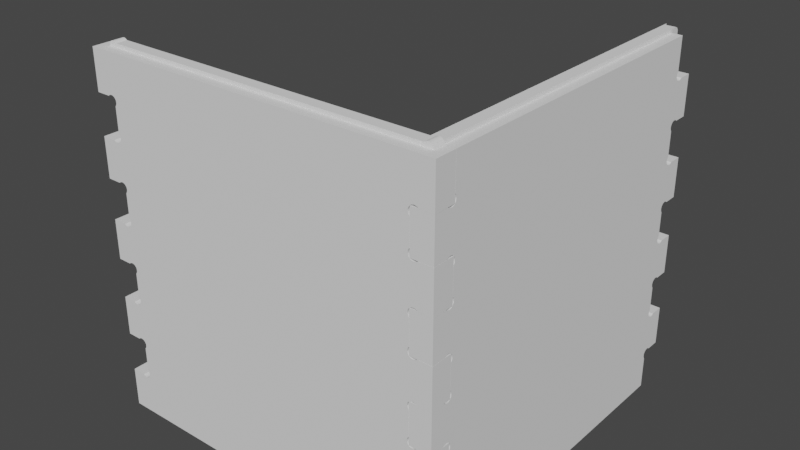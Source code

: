 # Source: test_box.blend  (saved by Blender 2.82.7; exported with 4.5.12 LTS)
import bpy
from mathutils import Matrix  # noqa: F401  (used for matrix-valued properties, if any)

bpy.ops.wm.read_factory_settings(use_empty=True)
scene = bpy.context.scene
scene.name = 'Scene'

# ---- collections
col_collection = bpy.data.collections.new('Collection'); scene.collection.children.link(col_collection)
col_bottom = bpy.data.collections.new('Bottom'); col_collection.children.link(col_bottom)
col_soc_internal_001 = bpy.data.collections.new('SOC_internal.001'); col_bottom.children.link(col_soc_internal_001)
col_front = bpy.data.collections.new('Front'); col_collection.children.link(col_front)
col_soc_internal_002 = bpy.data.collections.new('SOC_internal.002'); col_front.children.link(col_soc_internal_002)
col_left = bpy.data.collections.new('Left'); col_collection.children.link(col_left)
col_soc_internal = bpy.data.collections.new('SOC_internal'); col_left.children.link(col_soc_internal)
col_soc_internal_003 = bpy.data.collections.new('SOC_internal.003'); col_soc_internal.children.link(col_soc_internal_003)

# ---- world
world_world = bpy.data.worlds.new('World'); scene.world = world_world
world_world.use_nodes = True; world_world.node_tree.nodes.clear()
_N = world_world.node_tree.nodes; _L = world_world.node_tree.links
n0 = _N.new('ShaderNodeOutputWorld'); n0.name = 'World Output'; n0.location = (300, 300)
n1 = _N.new('ShaderNodeBackground'); n1.name = 'Background'; n1.location = (10, 300)
n1.inputs[0].default_value = (0.05088, 0.05088, 0.05088, 1.0)
_L.new(n1.outputs[0], n0.inputs[0])
n0.is_active_output = True
world_world.color = (0.05088, 0.05088, 0.05088)
world_world.use_sun_shadow = False
world_world.sun_shadow_jitter_overblur = 0.0

# ---- meshes
me_plane = bpy.data.meshes.new('Plane')
me_plane.from_pydata([(-47.0, -47.0, 0.0), (47.0, -47.0, 0.0), (-47.0, 47.0, 0.0), (47.0, 47.0, 0.0)], [], [(0, 1, 3, 2)])
_uv = me_plane.uv_layers.new(name='UVMap')
_uv.uv.foreach_set('vector', [0.0, 0.0, 1.0, 0.0, 1.0, 1.0, 0.0, 1.0])
me_plane.use_remesh_fix_poles = True
me_plane.use_remesh_preserve_attributes = False
me_plane.use_mirror_vertex_groups = False
me_plane.update()
me_mesh_005 = bpy.data.meshes.new('Mesh.005')
me_mesh_005.from_pydata([(47.0, -47.0, 0.0), (47.0, 47.0, 0.0), (-47.0, 47.0, 0.0), (-47.0, -47.0, 0.0)], [], [(0, 1, 2, 3)])
me_mesh_005.use_remesh_fix_poles = True
me_mesh_005.use_remesh_preserve_attributes = False
me_mesh_005.use_mirror_vertex_groups = False
me_mesh_005.update()
me_plane_001 = bpy.data.meshes.new('Plane.001')
me_plane_001.from_pydata([(-50.0, -50.0, 0.0), (50.0, -50.0, 0.0), (-50.0, 50.0, 0.0), (50.0, 50.0, 0.0), (-40.0, -50.0, 0.0), (-30.0, -50.0, 0.0), (-20.0, -50.0, 0.0), (-10.0, -50.0, 0.0), (1.907e-06, -50.0, 0.0), (10.0, -50.0, 0.0), (20.0, -50.0, 0.0), (30.0, -50.0, 0.0), (40.0, -50.0, 0.0), (40.0, 50.0, 0.0), (30.0, 50.0, 0.0), (20.0, 50.0, 0.0), (10.0, 50.0, 0.0), (-1.907e-06, 50.0, 0.0), (-10.0, 50.0, 0.0), (-20.0, 50.0, 0.0), (-30.0, 50.0, 0.0), (-40.0, 50.0, 0.0), (-50.0, 38.89, 0.0), (-50.0, 27.78, 0.0), (-50.0, 16.67, 0.0), (-50.0, 5.556, 0.0), (-50.0, -5.556, 0.0), (-50.0, -16.67, 0.0), (-50.0, -27.78, 0.0), (-50.0, -38.89, 0.0), (50.0, -38.89, 0.0), (50.0, -27.78, 0.0), (50.0, -16.67, 0.0), (50.0, -5.556, 0.0), (50.0, 5.556, 0.0), (50.0, 16.67, 0.0), (50.0, 27.78, 0.0), (50.0, 38.89, 0.0), (-44.0, -38.89, -2.607e-06), (-44.0, -27.78, -2.607e-06), (-44.0, -16.67, -2.607e-06), (-44.0, -5.556, -2.607e-06), (-44.0, 5.556, -2.607e-06), (-44.0, 16.67, -2.607e-06), (-44.0, 27.78, -2.607e-06), (-44.0, 38.89, -2.607e-06), (44.0, -38.89, 2.607e-06), (44.0, -27.78, 2.607e-06), (44.0, -16.67, 2.607e-06), (44.0, -5.556, 2.607e-06), (44.0, 5.556, 2.607e-06), (44.0, 16.67, 2.607e-06), (44.0, 27.78, 2.607e-06), (44.0, 38.89, 2.607e-06)], [], [(53, 37, 3, 13, 14, 15, 16, 17, 18, 19, 20, 21, 2, 22, 45, 44, 23, 24, 43, 42, 25, 26, 41, 40, 27, 28, 39, 38, 29, 0, 4, 5, 6, 7, 8, 9, 10, 11, 12, 1, 30, 46, 47, 31, 32, 48, 49, 33, 34, 50, 51, 35, 36, 52)])
_uv = me_plane_001.uv_layers.new(name='UVMap')
_uv.uv.foreach_set('vector', [0.9, 0.8889, 1.0, 0.8889, 1.0, 1.0, 0.9, 1.0, 0.8, 1.0, 0.7, 1.0, 0.6, 1.0, 0.5, 1.0, 0.4, 1.0, 0.3, 1.0, 0.2, 1.0, 0.1, 1.0, 0.0, 1.0, 0.0, 0.8889, 0.1, 0.8889, 0.1, 0.7778, 0.0, 0.7778, 0.0, 0.6667, 0.1, 0.6667, 0.1, 0.5556, 0.0, 0.5556, 0.0, 0.4444, 0.1, 0.4444, 0.1, 0.3333, 0.0, 0.3333, 0.0, 0.2222, 0.1, 0.2222, 0.1, 0.1111, 0.0, 0.1111, 0.0, 0.0, 0.1, 0.0, 0.2, 0.0, 0.3, 0.0, 0.4, 0.0, 0.5, 0.0, 0.6, 0.0, 0.7, 0.0, 0.8, 0.0, 0.9, 0.0, 1.0, 0.0, 1.0, 0.1111, 0.9, 0.1111, 0.9, 0.2222, 1.0, 0.2222, 1.0, 0.3333, 0.9, 0.3333, 0.9, 0.4444, 1.0, 0.4444, 1.0, 0.5556, 0.9, 0.5556, 0.9, 0.6667, 1.0, 0.6667, 1.0, 0.7778, 0.9, 0.7778])
me_plane_001.use_remesh_fix_poles = True
me_plane_001.use_remesh_preserve_attributes = False
me_plane_001.use_mirror_vertex_groups = False
me_plane_001.update()
me_plane_007 = bpy.data.meshes.new('Plane.007')
me_plane_007.from_pydata([(-50.0, -1.5, 0.0), (50.0, -1.5, 0.0), (-50.0, 1.5, 0.0), (50.0, 1.5, 0.0)], [], [(0, 1, 3, 2)])
_uv = me_plane_007.uv_layers.new(name='UVMap')
_uv.uv.foreach_set('vector', [0.0, 0.0, 1.0, 0.0, 1.0, 1.0, 0.0, 1.0])
me_plane_007.use_remesh_fix_poles = True
me_plane_007.use_remesh_preserve_attributes = False
me_plane_007.use_mirror_vertex_groups = False
me_plane_007.update()
me_plane_008 = bpy.data.meshes.new('Plane.008')
me_plane_008.from_pydata([(-50.0, -1.5, 0.0), (50.0, -1.5, 0.0), (-50.0, 2.5, -4.371e-08), (50.0, 2.5, -4.371e-08)], [], [(0, 1, 3, 2)])
_uv = me_plane_008.uv_layers.new(name='UVMap')
_uv.uv.foreach_set('vector', [0.0, 0.0, 1.0, 0.0, 1.0, 1.0, 0.0, 1.0])
me_plane_008.use_remesh_fix_poles = True
me_plane_008.use_remesh_preserve_attributes = False
me_plane_008.use_mirror_vertex_groups = False
me_plane_008.update()
me_mesh_029 = bpy.data.meshes.new('Mesh.029')
me_mesh_029.from_pydata([(50.0, 38.89, 0.0), (50.0, 50.0, 0.0), (40.0, 50.0, 0.0), (30.0, 50.0, 0.0), (20.0, 50.0, 0.0), (10.0, 50.0, 0.0), (-1.907e-06, 50.0, 0.0), (-10.0, 50.0, 0.0), (-20.0, 50.0, 0.0), (-30.0, 50.0, 0.0), (-40.0, 50.0, 0.0), (-50.0, 50.0, 0.0), (-50.0, 38.89, 0.0), (-46.13, 38.89, -1.681e-06), (-46.02, 38.99, -1.73e-06), (-45.77, 39.16, -1.837e-06), (-45.5, 39.27, -1.956e-06), (-45.21, 39.33, -2.082e-06), (-44.91, 39.33, -2.21e-06), (-44.62, 39.27, -2.336e-06), (-44.35, 39.16, -2.455e-06), (-44.1, 38.99, -2.561e-06), (-44.0, 38.89, -2.607e-06), (-43.9, 38.78, -2.652e-06), (-43.73, 38.54, -2.723e-06), (-43.62, 38.27, -2.773e-06), (-43.56, 37.98, -2.798e-06), (-43.56, 37.68, -2.798e-06), (-43.62, 37.39, -2.773e-06), (-43.73, 37.12, -2.723e-06), (-43.9, 36.87, -2.652e-06), (-44.0, 36.76, -2.607e-06), (-44.0, 29.9, -2.607e-06), (-43.9, 29.79, -2.652e-06), (-43.73, 29.55, -2.723e-06), (-43.62, 29.28, -2.773e-06), (-43.56, 28.99, -2.798e-06), (-43.56, 28.69, -2.798e-06), (-43.62, 28.4, -2.773e-06), (-43.73, 28.13, -2.723e-06), (-43.9, 27.88, -2.652e-06), (-44.0, 27.78, -2.607e-06), (-44.1, 27.67, -2.561e-06), (-44.35, 27.51, -2.455e-06), (-44.62, 27.4, -2.336e-06), (-44.91, 27.34, -2.21e-06), (-45.21, 27.34, -2.082e-06), (-45.5, 27.4, -1.956e-06), (-45.77, 27.51, -1.837e-06), (-46.02, 27.67, -1.73e-06), (-46.13, 27.78, -1.681e-06), (-50.0, 27.78, 0.0), (-50.0, 16.67, 0.0), (-46.12, 16.67, -1.685e-06), (-46.02, 16.77, -1.73e-06), (-45.77, 16.94, -1.837e-06), (-45.5, 17.05, -1.956e-06), (-45.21, 17.11, -2.082e-06), (-44.91, 17.11, -2.21e-06), (-44.62, 17.05, -2.336e-06), (-44.35, 16.94, -2.455e-06), (-44.1, 16.77, -2.561e-06), (-44.0, 16.67, -2.607e-06), (-43.9, 16.56, -2.652e-06), (-43.73, 16.32, -2.723e-06), (-43.62, 16.04, -2.773e-06), (-43.56, 15.75, -2.798e-06), (-43.56, 15.46, -2.798e-06), (-43.62, 15.17, -2.773e-06), (-43.73, 14.9, -2.723e-06), (-43.9, 14.65, -2.652e-06), (-44.0, 14.54, -2.607e-06), (-44.0, 7.687, -2.607e-06), (-43.9, 7.572, -2.652e-06), (-43.73, 7.327, -2.723e-06), (-43.62, 7.054, -2.773e-06), (-43.56, 6.764, -2.798e-06), (-43.56, 6.468, -2.798e-06), (-43.62, 6.179, -2.773e-06), (-43.73, 5.906, -2.723e-06), (-43.9, 5.66, -2.652e-06), (-44.0, 5.556, -2.607e-06), (-44.1, 5.451, -2.561e-06), (-44.35, 5.287, -2.455e-06), (-44.62, 5.174, -2.336e-06), (-44.91, 5.116, -2.21e-06), (-45.21, 5.116, -2.082e-06), (-45.5, 5.174, -1.956e-06), (-45.77, 5.287, -1.837e-06), (-46.02, 5.451, -1.73e-06), (-46.13, 5.556, -1.681e-06), (-50.0, 5.556, 0.0), (-50.0, -5.556, 0.0), (-46.12, -5.556, -1.685e-06), (-46.02, -5.451, -1.73e-06), (-45.77, -5.287, -1.837e-06), (-45.5, -5.174, -1.956e-06), (-45.21, -5.116, -2.082e-06), (-44.91, -5.116, -2.21e-06), (-44.62, -5.174, -2.336e-06), (-44.35, -5.287, -2.455e-06), (-44.1, -5.451, -2.561e-06), (-44.0, -5.556, -2.607e-06), (-43.9, -5.66, -2.652e-06), (-43.73, -5.906, -2.723e-06), (-43.62, -6.179, -2.773e-06), (-43.56, -6.468, -2.798e-06), (-43.56, -6.764, -2.798e-06), (-43.62, -7.054, -2.773e-06), (-43.73, -7.327, -2.723e-06), (-43.9, -7.572, -2.652e-06), (-44.0, -7.687, -2.607e-06), (-44.0, -14.54, -2.607e-06), (-43.9, -14.65, -2.652e-06), (-43.73, -14.9, -2.723e-06), (-43.62, -15.17, -2.773e-06), (-43.56, -15.46, -2.798e-06), (-43.56, -15.75, -2.798e-06), (-43.62, -16.04, -2.773e-06), (-43.73, -16.32, -2.723e-06), (-43.9, -16.56, -2.652e-06), (-44.0, -16.67, -2.607e-06), (-44.1, -16.77, -2.561e-06), (-44.35, -16.94, -2.455e-06), (-44.62, -17.05, -2.336e-06), (-44.91, -17.11, -2.21e-06), (-45.21, -17.11, -2.082e-06), (-45.5, -17.05, -1.956e-06), (-45.77, -16.94, -1.837e-06), (-46.02, -16.77, -1.73e-06), (-46.13, -16.67, -1.681e-06), (-50.0, -16.67, 0.0), (-50.0, -27.78, 0.0), (-46.13, -27.78, -1.681e-06), (-46.02, -27.67, -1.73e-06), (-45.77, -27.51, -1.837e-06), (-45.5, -27.4, -1.956e-06), (-45.21, -27.34, -2.082e-06), (-44.91, -27.34, -2.21e-06), (-44.62, -27.4, -2.336e-06), (-44.35, -27.51, -2.455e-06), (-44.1, -27.67, -2.561e-06), (-44.0, -27.78, -2.607e-06), (-43.9, -27.88, -2.652e-06), (-43.73, -28.13, -2.723e-06), (-43.62, -28.4, -2.773e-06), (-43.56, -28.69, -2.798e-06), (-43.56, -28.99, -2.798e-06), (-43.62, -29.28, -2.773e-06), (-43.73, -29.55, -2.723e-06), (-43.9, -29.79, -2.652e-06), (-44.0, -29.91, -2.607e-06), (-44.0, -36.76, -2.607e-06), (-43.9, -36.87, -2.652e-06), (-43.73, -37.12, -2.723e-06), (-43.62, -37.39, -2.773e-06), (-43.56, -37.68, -2.798e-06), (-43.56, -37.98, -2.798e-06), (-43.62, -38.27, -2.773e-06), (-43.73, -38.54, -2.723e-06), (-43.9, -38.78, -2.652e-06), (-44.0, -38.89, -2.607e-06), (-44.1, -38.99, -2.561e-06), (-44.35, -39.16, -2.455e-06), (-44.62, -39.27, -2.336e-06), (-44.91, -39.33, -2.21e-06), (-45.21, -39.33, -2.082e-06), (-45.5, -39.27, -1.956e-06), (-45.77, -39.16, -1.837e-06), (-46.02, -38.99, -1.73e-06), (-46.13, -38.89, -1.681e-06), (-50.0, -38.89, 0.0), (-50.0, -50.0, 0.0), (-40.0, -50.0, 0.0), (-30.0, -50.0, 0.0), (-20.0, -50.0, 0.0), (-10.0, -50.0, 0.0), (1.907e-06, -50.0, 0.0), (10.0, -50.0, 0.0), (20.0, -50.0, 0.0), (30.0, -50.0, 0.0), (40.0, -50.0, 0.0), (50.0, -50.0, 0.0), (50.0, -38.89, 0.0), (46.13, -38.89, 1.681e-06), (46.02, -38.99, 1.731e-06), (45.77, -39.16, 1.837e-06), (45.5, -39.27, 1.956e-06), (45.21, -39.33, 2.082e-06), (44.91, -39.33, 2.21e-06), (44.62, -39.27, 2.336e-06), (44.35, -39.16, 2.455e-06), (44.1, -38.99, 2.561e-06), (44.0, -38.89, 2.607e-06), (43.9, -38.78, 2.652e-06), (43.73, -38.54, 2.724e-06), (43.62, -38.27, 2.773e-06), (43.56, -37.98, 2.798e-06), (43.56, -37.68, 2.798e-06), (43.62, -37.39, 2.773e-06), (43.73, -37.12, 2.724e-06), (43.9, -36.87, 2.652e-06), (44.0, -36.76, 2.607e-06), (44.0, -29.91, 2.607e-06), (43.9, -29.79, 2.652e-06), (43.73, -29.55, 2.724e-06), (43.62, -29.28, 2.773e-06), (43.56, -28.99, 2.798e-06), (43.56, -28.69, 2.798e-06), (43.62, -28.4, 2.773e-06), (43.73, -28.13, 2.724e-06), (43.9, -27.88, 2.652e-06), (44.0, -27.78, 2.607e-06), (44.1, -27.67, 2.561e-06), (44.35, -27.51, 2.455e-06), (44.62, -27.4, 2.336e-06), (44.91, -27.34, 2.21e-06), (45.21, -27.34, 2.082e-06), (45.5, -27.4, 1.956e-06), (45.77, -27.51, 1.837e-06), (46.02, -27.67, 1.731e-06), (46.13, -27.78, 1.681e-06), (50.0, -27.78, 0.0), (50.0, -16.67, 0.0), (46.13, -16.67, 1.681e-06), (46.02, -16.77, 1.731e-06), (45.77, -16.94, 1.837e-06), (45.5, -17.05, 1.956e-06), (45.21, -17.11, 2.082e-06), (44.91, -17.11, 2.21e-06), (44.62, -17.05, 2.336e-06), (44.35, -16.94, 2.455e-06), (44.1, -16.77, 2.561e-06), (44.0, -16.67, 2.607e-06), (43.9, -16.56, 2.652e-06), (43.73, -16.32, 2.724e-06), (43.62, -16.04, 2.773e-06), (43.56, -15.75, 2.798e-06), (43.56, -15.46, 2.798e-06), (43.62, -15.17, 2.773e-06), (43.73, -14.9, 2.724e-06), (43.9, -14.65, 2.652e-06), (44.0, -14.54, 2.607e-06), (44.0, -7.687, 2.607e-06), (43.9, -7.572, 2.652e-06), (43.73, -7.327, 2.724e-06), (43.62, -7.054, 2.773e-06), (43.56, -6.764, 2.798e-06), (43.56, -6.468, 2.798e-06), (43.62, -6.179, 2.773e-06), (43.73, -5.906, 2.724e-06), (43.9, -5.66, 2.652e-06), (44.0, -5.556, 2.607e-06), (44.1, -5.451, 2.561e-06), (44.35, -5.287, 2.455e-06), (44.62, -5.174, 2.336e-06), (44.91, -5.116, 2.21e-06), (45.21, -5.116, 2.082e-06), (45.5, -5.174, 1.956e-06), (45.77, -5.287, 1.837e-06), (46.02, -5.451, 1.731e-06), (46.13, -5.556, 1.681e-06), (50.0, -5.556, 0.0), (50.0, 5.556, 0.0), (46.13, 5.556, 1.681e-06), (46.02, 5.451, 1.731e-06), (45.77, 5.287, 1.837e-06), (45.5, 5.174, 1.956e-06), (45.21, 5.116, 2.082e-06), (44.91, 5.116, 2.21e-06), (44.62, 5.174, 2.336e-06), (44.35, 5.287, 2.455e-06), (44.1, 5.451, 2.561e-06), (44.0, 5.556, 2.607e-06), (43.9, 5.66, 2.652e-06), (43.73, 5.906, 2.724e-06), (43.62, 6.179, 2.773e-06), (43.56, 6.468, 2.798e-06), (43.56, 6.764, 2.798e-06), (43.62, 7.054, 2.773e-06), (43.73, 7.327, 2.724e-06), (43.9, 7.572, 2.652e-06), (44.0, 7.687, 2.607e-06), (44.0, 14.54, 2.607e-06), (43.9, 14.65, 2.652e-06), (43.73, 14.9, 2.724e-06), (43.62, 15.17, 2.773e-06), (43.56, 15.46, 2.798e-06), (43.56, 15.75, 2.798e-06), (43.62, 16.04, 2.773e-06), (43.73, 16.32, 2.724e-06), (43.9, 16.56, 2.652e-06), (44.0, 16.67, 2.607e-06), (44.1, 16.77, 2.561e-06), (44.35, 16.94, 2.455e-06), (44.62, 17.05, 2.336e-06), (44.91, 17.11, 2.21e-06), (45.21, 17.11, 2.082e-06), (45.5, 17.05, 1.956e-06), (45.77, 16.94, 1.837e-06), (46.02, 16.77, 1.731e-06), (46.13, 16.67, 1.681e-06), (50.0, 16.67, 0.0), (50.0, 27.78, 0.0), (46.13, 27.78, 1.681e-06), (46.02, 27.67, 1.731e-06), (45.77, 27.51, 1.837e-06), (45.5, 27.4, 1.956e-06), (45.21, 27.34, 2.082e-06), (44.91, 27.34, 2.21e-06), (44.62, 27.4, 2.336e-06), (44.35, 27.51, 2.455e-06), (44.1, 27.67, 2.561e-06), (44.0, 27.78, 2.607e-06), (43.9, 27.88, 2.652e-06), (43.73, 28.13, 2.724e-06), (43.62, 28.4, 2.773e-06), (43.56, 28.69, 2.798e-06), (43.56, 28.99, 2.798e-06), (43.62, 29.28, 2.773e-06), (43.73, 29.55, 2.724e-06), (43.9, 29.79, 2.652e-06), (44.0, 29.91, 2.607e-06), (44.0, 36.76, 2.607e-06), (43.9, 36.87, 2.652e-06), (43.73, 37.12, 2.724e-06), (43.62, 37.39, 2.773e-06), (43.56, 37.68, 2.798e-06), (43.56, 37.98, 2.798e-06), (43.62, 38.27, 2.773e-06), (43.73, 38.54, 2.724e-06), (43.9, 38.78, 2.652e-06), (44.0, 38.89, 2.607e-06), (44.1, 38.99, 2.561e-06), (44.35, 39.16, 2.455e-06), (44.62, 39.27, 2.336e-06), (44.91, 39.33, 2.21e-06), (45.21, 39.33, 2.082e-06), (45.5, 39.27, 1.956e-06), (45.77, 39.16, 1.837e-06), (46.02, 38.99, 1.731e-06), (46.13, 38.89, 1.681e-06)], [], [(0, 1, 2, 3, 4, 5, 6, 7, 8, 9, 10, 11, 12, 13, 14, 15, 16, 17, 18, 19, 20, 21, 22, 23, 24, 25, 26, 27, 28, 29, 30, 31, 32, 33, 34, 35, 36, 37, 38, 39, 40, 41, 42, 43, 44, 45, 46, 47, 48, 49, 50, 51, 52, 53, 54, 55, 56, 57, 58, 59, 60, 61, 62, 63, 64, 65, 66, 67, 68, 69, 70, 71, 72, 73, 74, 75, 76, 77, 78, 79, 80, 81, 82, 83, 84, 85, 86, 87, 88, 89, 90, 91, 92, 93, 94, 95, 96, 97, 98, 99, 100, 101, 102, 103, 104, 105, 106, 107, 108, 109, 110, 111, 112, 113, 114, 115, 116, 117, 118, 119, 120, 121, 122, 123, 124, 125, 126, 127, 128, 129, 130, 131, 132, 133, 134, 135, 136, 137, 138, 139, 140, 141, 142, 143, 144, 145, 146, 147, 148, 149, 150, 151, 152, 153, 154, 155, 156, 157, 158, 159, 160, 161, 162, 163, 164, 165, 166, 167, 168, 169, 170, 171, 172, 173, 174, 175, 176, 177, 178, 179, 180, 181, 182, 183, 184, 185, 186, 187, 188, 189, 190, 191, 192, 193, 194, 195, 196, 197, 198, 199, 200, 201, 202, 203, 204, 205, 206, 207, 208, 209, 210, 211, 212, 213, 214, 215, 216, 217, 218, 219, 220, 221, 222, 223, 224, 225, 226, 227, 228, 229, 230, 231, 232, 233, 234, 235, 236, 237, 238, 239, 240, 241, 242, 243, 244, 245, 246, 247, 248, 249, 250, 251, 252, 253, 254, 255, 256, 257, 258, 259, 260, 261, 262, 263, 264, 265, 266, 267, 268, 269, 270, 271, 272, 273, 274, 275, 276, 277, 278, 279, 280, 281, 282, 283, 284, 285, 286, 287, 288, 289, 290, 291, 292, 293, 294, 295, 296, 297, 298, 299, 300, 301, 302, 303, 304, 305, 306, 307, 308, 309, 310, 311, 312, 313, 314, 315, 316, 317, 318, 319, 320, 321, 322, 323, 324, 325, 326, 327, 328, 329, 330, 331, 332, 333, 334, 335, 336, 337, 338, 339, 340, 341)])
me_mesh_029.use_remesh_fix_poles = True
me_mesh_029.use_remesh_preserve_attributes = False
me_mesh_029.use_mirror_vertex_groups = False
me_mesh_029.update()
me_mesh_043 = bpy.data.meshes.new('Mesh.043')
me_mesh_043.from_pydata([(47.87, -1.5, 0.0), (47.98, -1.604, 0.0), (48.23, -1.769, 0.0), (48.5, -1.882, 0.0), (48.79, -1.939, 0.0), (49.09, -1.939, 0.0), (49.38, -1.882, 0.0), (49.65, -1.769, 0.0), (49.9, -1.604, 0.0), (50.0, -1.5, 0.0), (50.1, -1.396, 0.0), (50.27, -1.15, 0.0), (50.38, -0.8769, 0.0), (50.44, -0.5871, 0.0), (50.44, -0.2916, 0.0), (50.38, -0.001806, 0.0), (50.27, 0.2712, 0.0), (50.1, 0.5169, 0.0), (50.0, 0.6316, 0.0), (50.0, -0.6316, 0.0), (50.1, -0.5169, 0.0), (50.27, -0.2712, 0.0), (50.38, 0.001806, 0.0), (50.44, 0.2916, 0.0), (50.44, 0.5871, 0.0), (50.38, 0.8769, 0.0), (50.27, 1.15, 0.0), (50.1, 1.396, 0.0), (50.0, 1.5, 0.0), (49.9, 1.604, 0.0), (49.65, 1.769, 0.0), (49.38, 1.882, 0.0), (49.09, 1.939, 0.0), (48.79, 1.939, 0.0), (48.5, 1.882, 0.0), (48.23, 1.769, 0.0), (47.98, 1.604, 0.0), (47.87, 1.5, 0.0), (-47.87, 1.5, 0.0), (-47.98, 1.604, 0.0), (-48.23, 1.769, 0.0), (-48.5, 1.882, 0.0), (-48.79, 1.939, 0.0), (-49.09, 1.939, 0.0), (-49.38, 1.882, 0.0), (-49.65, 1.769, 0.0), (-49.9, 1.604, 0.0), (-50.0, 1.5, 0.0), (-50.1, 1.396, 0.0), (-50.27, 1.15, 0.0), (-50.38, 0.8769, 0.0), (-50.44, 0.5871, 0.0), (-50.44, 0.2916, 0.0), (-50.38, 0.001806, 0.0), (-50.27, -0.2712, 0.0), (-50.1, -0.5169, 0.0), (-50.0, -0.6316, 0.0), (-50.0, 0.6316, 0.0), (-50.1, 0.5169, 0.0), (-50.27, 0.2712, 0.0), (-50.38, -0.001806, 0.0), (-50.44, -0.2916, 0.0), (-50.44, -0.5871, 0.0), (-50.38, -0.8769, 0.0), (-50.27, -1.15, 0.0), (-50.1, -1.396, 0.0), (-50.0, -1.5, 0.0), (-49.9, -1.604, 0.0), (-49.65, -1.769, 0.0), (-49.38, -1.882, 0.0), (-49.09, -1.939, 0.0), (-48.79, -1.939, 0.0), (-48.5, -1.882, 0.0), (-48.23, -1.769, 0.0), (-47.98, -1.604, 0.0), (-47.87, -1.5, 0.0)], [], [(0, 1, 2, 3, 4, 5, 6, 7, 8, 9, 10, 11, 12, 13, 14, 15, 16, 17, 18, 19, 20, 21, 22, 23, 24, 25, 26, 27, 28, 29, 30, 31, 32, 33, 34, 35, 36, 37, 38, 39, 40, 41, 42, 43, 44, 45, 46, 47, 48, 49, 50, 51, 52, 53, 54, 55, 56, 57, 58, 59, 60, 61, 62, 63, 64, 65, 66, 67, 68, 69, 70, 71, 72, 73, 74, 75)])
me_mesh_043.use_remesh_fix_poles = True
me_mesh_043.use_remesh_preserve_attributes = False
me_mesh_043.use_mirror_vertex_groups = False
me_mesh_043.update()
me_mesh_001 = bpy.data.meshes.new('Mesh.001')
me_mesh_001.from_pydata([(47.87, -1.5, 0.0), (47.98, -1.604, 1.142e-09), (48.23, -1.769, 2.935e-09), (48.5, -1.882, 4.171e-09), (48.79, -1.939, 4.801e-09), (49.09, -1.939, 4.801e-09), (49.38, -1.882, 4.171e-09), (49.65, -1.769, 2.935e-09), (49.9, -1.604, 1.142e-09), (50.0, -1.5, 0.0), (50.1, -1.396, -1.142e-09), (50.27, -1.15, -3.826e-09), (50.38, -0.8769, -6.809e-09), (50.44, -0.5871, -9.976e-09), (50.44, -0.2916, -1.321e-08), (50.38, -0.001806, -1.637e-08), (50.27, 0.2712, -1.936e-08), (50.1, 0.5169, -2.204e-08), (50.0, 0.6316, -2.329e-08), (50.0, 0.3684, -2.042e-08), (50.1, 0.4831, -2.167e-08), (50.27, 0.7288, -2.436e-08), (50.38, 1.002, -2.734e-08), (50.44, 1.292, -3.051e-08), (50.44, 1.587, -3.374e-08), (50.38, 1.877, -3.69e-08), (50.27, 2.15, -3.989e-08), (50.1, 2.396, -4.257e-08), (50.0, 2.5, -4.371e-08), (49.9, 2.604, -4.485e-08), (49.65, 2.769, -4.665e-08), (49.38, 2.882, -4.788e-08), (49.09, 2.939, -4.851e-08), (48.79, 2.939, -4.851e-08), (48.5, 2.882, -4.788e-08), (48.23, 2.769, -4.665e-08), (47.98, 2.604, -4.485e-08), (47.87, 2.5, -4.371e-08), (-47.87, 2.5, -4.371e-08), (-47.98, 2.604, -4.485e-08), (-48.23, 2.769, -4.665e-08), (-48.5, 2.882, -4.788e-08), (-48.79, 2.939, -4.851e-08), (-49.09, 2.939, -4.851e-08), (-49.38, 2.882, -4.788e-08), (-49.65, 2.769, -4.665e-08), (-49.9, 2.604, -4.485e-08), (-50.0, 2.5, -4.371e-08), (-50.1, 2.396, -4.257e-08), (-50.27, 2.15, -3.989e-08), (-50.38, 1.877, -3.69e-08), (-50.44, 1.587, -3.374e-08), (-50.44, 1.292, -3.051e-08), (-50.38, 1.002, -2.734e-08), (-50.27, 0.7288, -2.436e-08), (-50.1, 0.4831, -2.167e-08), (-50.0, 0.3684, -2.042e-08), (-50.0, 0.6316, -2.329e-08), (-50.1, 0.5169, -2.204e-08), (-50.27, 0.2712, -1.936e-08), (-50.38, -0.001806, -1.637e-08), (-50.44, -0.2916, -1.321e-08), (-50.44, -0.5871, -9.976e-09), (-50.38, -0.8769, -6.809e-09), (-50.27, -1.15, -3.826e-09), (-50.1, -1.396, -1.142e-09), (-50.0, -1.5, 0.0), (-49.9, -1.604, 1.142e-09), (-49.65, -1.769, 2.935e-09), (-49.38, -1.882, 4.171e-09), (-49.09, -1.939, 4.801e-09), (-48.79, -1.939, 4.801e-09), (-48.5, -1.882, 4.171e-09), (-48.23, -1.769, 2.935e-09), (-47.98, -1.604, 1.142e-09), (-47.87, -1.5, 0.0)], [], [(0, 1, 2, 3, 4, 5, 6, 7, 8, 9, 10, 11, 12, 13, 14, 15, 16, 17, 18, 19, 20, 21, 22, 23, 24, 25, 26, 27, 28, 29, 30, 31, 32, 33, 34, 35, 36, 37, 38, 39, 40, 41, 42, 43, 44, 45, 46, 47, 48, 49, 50, 51, 52, 53, 54, 55, 56, 57, 58, 59, 60, 61, 62, 63, 64, 65, 66, 67, 68, 69, 70, 71, 72, 73, 74, 75)])
me_mesh_001.use_remesh_fix_poles = True
me_mesh_001.use_remesh_preserve_attributes = False
me_mesh_001.use_mirror_vertex_groups = False
me_mesh_001.update()
me_plane_004 = bpy.data.meshes.new('Plane.004')
me_plane_004.from_pydata([(-44.0, -50.0, -3.258e-06), (-30.0, -50.0, 0.0), (-20.0, -50.0, 0.0), (-10.0, -50.0, 0.0), (1.907e-06, -50.0, 0.0), (10.0, -50.0, 0.0), (20.0, -50.0, 0.0), (30.0, -50.0, 0.0), (44.0, -50.0, 3.258e-06), (44.0, 50.0, 3.258e-06), (30.0, 50.0, 0.0), (20.0, 50.0, 0.0), (10.0, 50.0, 0.0), (-1.907e-06, 50.0, 0.0), (-10.0, 50.0, 0.0), (-20.0, 50.0, 0.0), (-30.0, 50.0, 0.0), (-44.0, 50.0, -3.258e-06), (-50.0, 38.89, 0.0), (-50.0, 27.78, 0.0), (-50.0, 16.67, 0.0), (-50.0, 5.556, 0.0), (-50.0, -5.556, 0.0), (-50.0, -16.67, 0.0), (-50.0, -27.78, 0.0), (-50.0, -38.89, 0.0), (50.0, -38.89, 0.0), (50.0, -27.78, 0.0), (50.0, -16.67, 0.0), (50.0, -5.556, 0.0), (50.0, 5.556, 0.0), (50.0, 16.67, 0.0), (50.0, 27.78, 0.0), (50.0, 38.89, 0.0), (-44.0, -38.89, -3.258e-06), (-44.0, -27.78, -3.258e-06), (-44.0, -16.67, -3.258e-06), (-44.0, -5.556, -3.258e-06), (-44.0, 5.556, -3.258e-06), (-44.0, 16.67, -3.258e-06), (-44.0, 27.78, -3.258e-06), (-44.0, 38.89, -3.258e-06), (44.0, -38.89, 3.258e-06), (44.0, -27.78, 3.258e-06), (44.0, -16.67, 3.258e-06), (44.0, -5.556, 3.258e-06), (44.0, 5.556, 3.258e-06), (44.0, 16.67, 3.258e-06), (44.0, 27.78, 3.258e-06), (44.0, 38.89, 3.258e-06)], [], [(1, 2, 3, 4, 5, 6, 7, 8, 42, 26, 27, 43, 44, 28, 29, 45, 46, 30, 31, 47, 48, 32, 33, 49, 9, 10, 11, 12, 13, 14, 15, 16, 17, 41, 18, 19, 40, 39, 20, 21, 38, 37, 22, 23, 36, 35, 24, 25, 34, 0)])
_uv = me_plane_004.uv_layers.new(name='UVMap')
_uv.uv.foreach_set('vector', [0.0, 0.0, 0.0, 0.0, 0.0, 0.0, 0.0, 0.0, 0.0, 0.0, 0.0, 0.0, 0.0, 0.0, 0.0, 0.0, 0.0, 0.0, 0.0, 0.0, 0.0, 0.0, 0.0, 0.0, 0.0, 0.0, 0.0, 0.0, 0.0, 0.0, 0.0, 0.0, 0.0, 0.0, 0.0, 0.0, 0.0, 0.0, 0.0, 0.0, 0.0, 0.0, 0.0, 0.0, 0.0, 0.0, 0.0, 0.0, 0.0, 0.0, 0.0, 0.0, 0.0, 0.0, 0.0, 0.0, 0.0, 0.0, 0.0, 0.0, 0.0, 0.0, 0.0, 0.0, 0.0, 0.0, 0.0, 0.0, 0.0, 0.0, 0.0, 0.0, 0.0, 0.0, 0.0, 0.0, 0.0, 0.0, 0.0, 0.0, 0.0, 0.0, 0.0, 0.0, 0.0, 0.0, 0.0, 0.0, 0.0, 0.0, 0.0, 0.0, 0.0, 0.0, 0.0, 0.0, 0.0, 0.0, 0.0, 0.0])
me_plane_004.use_remesh_fix_poles = True
me_plane_004.use_remesh_preserve_attributes = False
me_plane_004.use_mirror_vertex_groups = False
me_plane_004.update()
me_plane_005 = bpy.data.meshes.new('Plane.005')
me_plane_005.from_pydata([(-50.0, -1.5, 0.0), (50.0, -1.5, 0.0), (-50.0, 1.5, 0.0), (50.0, 1.5, 0.0)], [], [(0, 1, 3, 2)])
_uv = me_plane_005.uv_layers.new(name='UVMap')
_uv.uv.foreach_set('vector', [0.0, 0.0, 1.0, 0.0, 1.0, 1.0, 0.0, 1.0])
me_plane_005.use_remesh_fix_poles = True
me_plane_005.use_remesh_preserve_attributes = False
me_plane_005.use_mirror_vertex_groups = False
me_plane_005.update()
me_plane_009 = bpy.data.meshes.new('Plane.009')
me_plane_009.from_pydata([(-50.0, -1.5, 0.0), (50.0, -1.5, 0.0), (-50.0, 2.5, 1.947e-07), (50.0, 2.5, 1.947e-07)], [], [(0, 1, 3, 2)])
_uv = me_plane_009.uv_layers.new(name='UVMap')
_uv.uv.foreach_set('vector', [0.0, 0.0, 1.0, 0.0, 1.0, 1.0, 0.0, 1.0])
me_plane_009.use_remesh_fix_poles = True
me_plane_009.use_remesh_preserve_attributes = False
me_plane_009.use_mirror_vertex_groups = False
me_plane_009.update()
me_mesh_026 = bpy.data.meshes.new('Mesh.026')
me_mesh_026.from_pydata([(-20.0, -50.0, 0.0), (-10.0, -50.0, 0.0), (1.907e-06, -50.0, 0.0), (10.0, -50.0, 0.0), (20.0, -50.0, 0.0), (30.0, -50.0, 0.0), (44.0, -50.0, 3.258e-06), (44.0, -41.02, 3.258e-06), (43.9, -40.91, 3.315e-06), (43.73, -40.66, 3.404e-06), (43.62, -40.39, 3.466e-06), (43.56, -40.1, 3.497e-06), (43.56, -39.8, 3.497e-06), (43.62, -39.51, 3.466e-06), (43.73, -39.24, 3.404e-06), (43.9, -38.99, 3.315e-06), (44.0, -38.89, 3.258e-06), (44.1, -38.78, 3.202e-06), (44.35, -38.62, 3.068e-06), (44.62, -38.51, 2.92e-06), (44.91, -38.45, 2.763e-06), (45.21, -38.45, 2.602e-06), (45.5, -38.51, 2.445e-06), (45.77, -38.62, 2.297e-06), (46.02, -38.78, 2.163e-06), (46.13, -38.89, 2.101e-06), (50.0, -38.89, 0.0), (50.0, -27.78, 0.0), (46.13, -27.78, 2.101e-06), (46.02, -27.88, 2.163e-06), (45.77, -28.05, 2.297e-06), (45.5, -28.16, 2.445e-06), (45.21, -28.22, 2.602e-06), (44.91, -28.22, 2.763e-06), (44.62, -28.16, 2.92e-06), (44.35, -28.05, 3.068e-06), (44.1, -27.88, 3.202e-06), (44.0, -27.78, 3.258e-06), (43.9, -27.67, 3.315e-06), (43.73, -27.43, 3.404e-06), (43.62, -27.15, 3.466e-06), (43.56, -26.86, 3.497e-06), (43.56, -26.57, 3.497e-06), (43.62, -26.28, 3.466e-06), (43.73, -26.01, 3.404e-06), (43.9, -25.76, 3.315e-06), (44.0, -25.65, 3.258e-06), (44.0, -18.8, 3.258e-06), (43.9, -18.68, 3.315e-06), (43.73, -18.44, 3.404e-06), (43.62, -18.16, 3.466e-06), (43.56, -17.88, 3.497e-06), (43.56, -17.58, 3.497e-06), (43.62, -17.29, 3.466e-06), (43.73, -17.02, 3.404e-06), (43.9, -16.77, 3.315e-06), (44.0, -16.67, 3.258e-06), (44.1, -16.56, 3.202e-06), (44.35, -16.4, 3.068e-06), (44.62, -16.28, 2.92e-06), (44.91, -16.23, 2.763e-06), (45.21, -16.23, 2.602e-06), (45.5, -16.28, 2.445e-06), (45.77, -16.4, 2.297e-06), (46.02, -16.56, 2.163e-06), (46.13, -16.67, 2.101e-06), (50.0, -16.67, 0.0), (50.0, -5.556, 0.0), (46.13, -5.556, 2.101e-06), (46.02, -5.66, 2.163e-06), (45.77, -5.824, 2.297e-06), (45.5, -5.937, 2.445e-06), (45.21, -5.995, 2.602e-06), (44.91, -5.995, 2.763e-06), (44.62, -5.937, 2.92e-06), (44.35, -5.824, 3.068e-06), (44.1, -5.66, 3.202e-06), (44.0, -5.556, 3.258e-06), (43.9, -5.451, 3.315e-06), (43.73, -5.205, 3.404e-06), (43.62, -4.932, 3.466e-06), (43.56, -4.643, 3.497e-06), (43.56, -4.347, 3.497e-06), (43.62, -4.057, 3.466e-06), (43.73, -3.784, 3.404e-06), (43.9, -3.539, 3.315e-06), (44.0, -3.424, 3.258e-06), (44.0, 3.424, 3.258e-06), (43.9, 3.539, 3.315e-06), (43.73, 3.784, 3.404e-06), (43.62, 4.057, 3.466e-06), (43.56, 4.347, 3.497e-06), (43.56, 4.643, 3.497e-06), (43.62, 4.932, 3.466e-06), (43.73, 5.205, 3.404e-06), (43.9, 5.451, 3.315e-06), (44.0, 5.556, 3.258e-06), (44.1, 5.66, 3.202e-06), (44.35, 5.824, 3.068e-06), (44.62, 5.937, 2.92e-06), (44.91, 5.995, 2.763e-06), (45.21, 5.995, 2.602e-06), (45.5, 5.937, 2.445e-06), (45.77, 5.824, 2.297e-06), (46.02, 5.66, 2.163e-06), (46.13, 5.556, 2.101e-06), (50.0, 5.556, 0.0), (50.0, 16.67, 0.0), (46.13, 16.67, 2.101e-06), (46.02, 16.56, 2.163e-06), (45.77, 16.4, 2.297e-06), (45.5, 16.28, 2.445e-06), (45.21, 16.23, 2.602e-06), (44.91, 16.23, 2.763e-06), (44.62, 16.28, 2.92e-06), (44.35, 16.4, 3.068e-06), (44.1, 16.56, 3.202e-06), (44.0, 16.67, 3.258e-06), (43.9, 16.77, 3.315e-06), (43.73, 17.02, 3.404e-06), (43.62, 17.29, 3.466e-06), (43.56, 17.58, 3.497e-06), (43.56, 17.88, 3.497e-06), (43.62, 18.16, 3.466e-06), (43.73, 18.44, 3.404e-06), (43.9, 18.68, 3.315e-06), (44.0, 18.8, 3.258e-06), (44.0, 25.65, 3.258e-06), (43.9, 25.76, 3.315e-06), (43.73, 26.01, 3.404e-06), (43.62, 26.28, 3.466e-06), (43.56, 26.57, 3.497e-06), (43.56, 26.86, 3.497e-06), (43.62, 27.15, 3.466e-06), (43.73, 27.43, 3.404e-06), (43.9, 27.67, 3.315e-06), (44.0, 27.78, 3.258e-06), (44.1, 27.88, 3.202e-06), (44.35, 28.05, 3.068e-06), (44.62, 28.16, 2.92e-06), (44.91, 28.22, 2.763e-06), (45.21, 28.22, 2.602e-06), (45.5, 28.16, 2.445e-06), (45.77, 28.05, 2.297e-06), (46.02, 27.88, 2.163e-06), (46.13, 27.78, 2.101e-06), (50.0, 27.78, 0.0), (50.0, 38.89, 0.0), (46.13, 38.89, 2.101e-06), (46.02, 38.78, 2.163e-06), (45.77, 38.62, 2.297e-06), (45.5, 38.51, 2.445e-06), (45.21, 38.45, 2.602e-06), (44.91, 38.45, 2.763e-06), (44.62, 38.51, 2.92e-06), (44.35, 38.62, 3.068e-06), (44.1, 38.78, 3.202e-06), (44.0, 38.89, 3.258e-06), (43.9, 38.99, 3.315e-06), (43.73, 39.24, 3.404e-06), (43.62, 39.51, 3.466e-06), (43.56, 39.8, 3.497e-06), (43.56, 40.1, 3.497e-06), (43.62, 40.39, 3.466e-06), (43.73, 40.66, 3.404e-06), (43.9, 40.91, 3.315e-06), (44.0, 41.02, 3.258e-06), (44.0, 50.0, 3.258e-06), (30.0, 50.0, 0.0), (20.0, 50.0, 0.0), (10.0, 50.0, 0.0), (-1.907e-06, 50.0, 0.0), (-10.0, 50.0, 0.0), (-20.0, 50.0, 0.0), (-30.0, 50.0, 0.0), (-44.0, 50.0, -3.258e-06), (-44.0, 41.02, -3.258e-06), (-43.9, 40.91, -3.315e-06), (-43.73, 40.66, -3.404e-06), (-43.62, 40.39, -3.466e-06), (-43.56, 40.1, -3.497e-06), (-43.56, 39.8, -3.497e-06), (-43.62, 39.51, -3.466e-06), (-43.73, 39.24, -3.404e-06), (-43.9, 38.99, -3.315e-06), (-44.0, 38.89, -3.258e-06), (-44.1, 38.78, -3.202e-06), (-44.35, 38.62, -3.068e-06), (-44.62, 38.51, -2.92e-06), (-44.91, 38.45, -2.763e-06), (-45.21, 38.45, -2.602e-06), (-45.5, 38.51, -2.445e-06), (-45.77, 38.62, -2.297e-06), (-46.02, 38.78, -2.163e-06), (-46.13, 38.89, -2.101e-06), (-50.0, 38.89, 0.0), (-50.0, 27.78, 0.0), (-46.13, 27.78, -2.101e-06), (-46.02, 27.88, -2.163e-06), (-45.77, 28.05, -2.297e-06), (-45.5, 28.16, -2.445e-06), (-45.21, 28.22, -2.602e-06), (-44.91, 28.22, -2.763e-06), (-44.62, 28.16, -2.92e-06), (-44.35, 28.05, -3.068e-06), (-44.1, 27.88, -3.202e-06), (-44.0, 27.78, -3.258e-06), (-43.9, 27.67, -3.315e-06), (-43.73, 27.43, -3.404e-06), (-43.62, 27.15, -3.466e-06), (-43.56, 26.86, -3.497e-06), (-43.56, 26.57, -3.497e-06), (-43.62, 26.28, -3.466e-06), (-43.73, 26.01, -3.404e-06), (-43.9, 25.76, -3.315e-06), (-44.0, 25.65, -3.258e-06), (-44.0, 18.8, -3.258e-06), (-43.9, 18.68, -3.315e-06), (-43.73, 18.44, -3.404e-06), (-43.62, 18.16, -3.466e-06), (-43.56, 17.88, -3.497e-06), (-43.56, 17.58, -3.497e-06), (-43.62, 17.29, -3.466e-06), (-43.73, 17.02, -3.404e-06), (-43.9, 16.77, -3.315e-06), (-44.0, 16.67, -3.258e-06), (-44.1, 16.56, -3.202e-06), (-44.35, 16.4, -3.068e-06), (-44.62, 16.28, -2.92e-06), (-44.91, 16.23, -2.763e-06), (-45.21, 16.23, -2.602e-06), (-45.5, 16.28, -2.445e-06), (-45.77, 16.4, -2.297e-06), (-46.02, 16.56, -2.163e-06), (-46.13, 16.67, -2.101e-06), (-50.0, 16.67, 0.0), (-50.0, 5.556, 0.0), (-46.12, 5.556, -2.106e-06), (-46.02, 5.66, -2.163e-06), (-45.77, 5.824, -2.297e-06), (-45.5, 5.937, -2.445e-06), (-45.21, 5.995, -2.602e-06), (-44.91, 5.995, -2.763e-06), (-44.62, 5.937, -2.92e-06), (-44.35, 5.824, -3.068e-06), (-44.1, 5.66, -3.202e-06), (-44.0, 5.556, -3.258e-06), (-43.9, 5.451, -3.315e-06), (-43.73, 5.205, -3.404e-06), (-43.62, 4.932, -3.466e-06), (-43.56, 4.643, -3.497e-06), (-43.56, 4.347, -3.497e-06), (-43.62, 4.057, -3.466e-06), (-43.73, 3.784, -3.404e-06), (-43.9, 3.539, -3.315e-06), (-44.0, 3.424, -3.258e-06), (-44.0, -3.424, -3.258e-06), (-43.9, -3.539, -3.315e-06), (-43.73, -3.784, -3.404e-06), (-43.62, -4.057, -3.466e-06), (-43.56, -4.347, -3.497e-06), (-43.56, -4.643, -3.497e-06), (-43.62, -4.932, -3.466e-06), (-43.73, -5.205, -3.404e-06), (-43.9, -5.451, -3.315e-06), (-44.0, -5.556, -3.258e-06), (-44.1, -5.66, -3.202e-06), (-44.35, -5.824, -3.068e-06), (-44.62, -5.937, -2.92e-06), (-44.91, -5.995, -2.763e-06), (-45.21, -5.995, -2.602e-06), (-45.5, -5.937, -2.445e-06), (-45.77, -5.824, -2.297e-06), (-46.02, -5.66, -2.163e-06), (-46.13, -5.556, -2.101e-06), (-50.0, -5.556, 0.0), (-50.0, -16.67, 0.0), (-46.12, -16.67, -2.106e-06), (-46.02, -16.56, -2.163e-06), (-45.77, -16.4, -2.297e-06), (-45.5, -16.28, -2.445e-06), (-45.21, -16.23, -2.602e-06), (-44.91, -16.23, -2.763e-06), (-44.62, -16.28, -2.92e-06), (-44.35, -16.4, -3.068e-06), (-44.1, -16.56, -3.202e-06), (-44.0, -16.67, -3.258e-06), (-43.9, -16.77, -3.315e-06), (-43.73, -17.02, -3.404e-06), (-43.62, -17.29, -3.466e-06), (-43.56, -17.58, -3.497e-06), (-43.56, -17.88, -3.497e-06), (-43.62, -18.16, -3.466e-06), (-43.73, -18.44, -3.404e-06), (-43.9, -18.68, -3.315e-06), (-44.0, -18.8, -3.258e-06), (-44.0, -25.65, -3.258e-06), (-43.9, -25.76, -3.315e-06), (-43.73, -26.01, -3.404e-06), (-43.62, -26.28, -3.466e-06), (-43.56, -26.57, -3.497e-06), (-43.56, -26.86, -3.497e-06), (-43.62, -27.15, -3.466e-06), (-43.73, -27.43, -3.404e-06), (-43.9, -27.67, -3.315e-06), (-44.0, -27.78, -3.258e-06), (-44.1, -27.88, -3.202e-06), (-44.35, -28.05, -3.068e-06), (-44.62, -28.16, -2.92e-06), (-44.91, -28.22, -2.763e-06), (-45.21, -28.22, -2.602e-06), (-45.5, -28.16, -2.445e-06), (-45.77, -28.05, -2.297e-06), (-46.02, -27.88, -2.163e-06), (-46.13, -27.78, -2.101e-06), (-50.0, -27.78, 0.0), (-50.0, -38.89, 0.0), (-46.13, -38.89, -2.101e-06), (-46.02, -38.78, -2.163e-06), (-45.77, -38.62, -2.297e-06), (-45.5, -38.51, -2.445e-06), (-45.21, -38.45, -2.602e-06), (-44.91, -38.45, -2.763e-06), (-44.62, -38.51, -2.92e-06), (-44.35, -38.62, -3.068e-06), (-44.1, -38.78, -3.202e-06), (-44.0, -38.89, -3.258e-06), (-43.9, -38.99, -3.315e-06), (-43.73, -39.24, -3.404e-06), (-43.62, -39.51, -3.466e-06), (-43.56, -39.8, -3.497e-06), (-43.56, -40.1, -3.497e-06), (-43.62, -40.39, -3.466e-06), (-43.73, -40.66, -3.404e-06), (-43.9, -40.91, -3.315e-06), (-44.0, -41.02, -3.258e-06), (-44.0, -50.0, -3.258e-06), (-30.0, -50.0, 0.0)], [], [(0, 1, 2, 3, 4, 5, 6, 7, 8, 9, 10, 11, 12, 13, 14, 15, 16, 17, 18, 19, 20, 21, 22, 23, 24, 25, 26, 27, 28, 29, 30, 31, 32, 33, 34, 35, 36, 37, 38, 39, 40, 41, 42, 43, 44, 45, 46, 47, 48, 49, 50, 51, 52, 53, 54, 55, 56, 57, 58, 59, 60, 61, 62, 63, 64, 65, 66, 67, 68, 69, 70, 71, 72, 73, 74, 75, 76, 77, 78, 79, 80, 81, 82, 83, 84, 85, 86, 87, 88, 89, 90, 91, 92, 93, 94, 95, 96, 97, 98, 99, 100, 101, 102, 103, 104, 105, 106, 107, 108, 109, 110, 111, 112, 113, 114, 115, 116, 117, 118, 119, 120, 121, 122, 123, 124, 125, 126, 127, 128, 129, 130, 131, 132, 133, 134, 135, 136, 137, 138, 139, 140, 141, 142, 143, 144, 145, 146, 147, 148, 149, 150, 151, 152, 153, 154, 155, 156, 157, 158, 159, 160, 161, 162, 163, 164, 165, 166, 167, 168, 169, 170, 171, 172, 173, 174, 175, 176, 177, 178, 179, 180, 181, 182, 183, 184, 185, 186, 187, 188, 189, 190, 191, 192, 193, 194, 195, 196, 197, 198, 199, 200, 201, 202, 203, 204, 205, 206, 207, 208, 209, 210, 211, 212, 213, 214, 215, 216, 217, 218, 219, 220, 221, 222, 223, 224, 225, 226, 227, 228, 229, 230, 231, 232, 233, 234, 235, 236, 237, 238, 239, 240, 241, 242, 243, 244, 245, 246, 247, 248, 249, 250, 251, 252, 253, 254, 255, 256, 257, 258, 259, 260, 261, 262, 263, 264, 265, 266, 267, 268, 269, 270, 271, 272, 273, 274, 275, 276, 277, 278, 279, 280, 281, 282, 283, 284, 285, 286, 287, 288, 289, 290, 291, 292, 293, 294, 295, 296, 297, 298, 299, 300, 301, 302, 303, 304, 305, 306, 307, 308, 309, 310, 311, 312, 313, 314, 315, 316, 317, 318, 319, 320, 321, 322, 323, 324, 325, 326, 327, 328, 329, 330, 331, 332, 333, 334, 335, 336, 337)])
me_mesh_026.use_remesh_fix_poles = True
me_mesh_026.use_remesh_preserve_attributes = False
me_mesh_026.use_mirror_vertex_groups = False
me_mesh_026.update()
me_mesh = bpy.data.meshes.new('Mesh')
me_mesh.from_pydata([(48.5, -1.5, 0.0), (48.79, -1.471, 1.403e-09), (49.07, -1.386, 5.558e-09), (49.33, -1.247, 1.231e-08), (49.56, -1.061, 2.139e-08), (49.75, -0.8334, 3.245e-08), (49.89, -0.574, 4.507e-08), (49.97, -0.2926, 5.877e-08), (50.0, 1.0, 1.217e-07), (49.97, 1.293, 1.359e-07), (49.89, 1.574, 1.496e-07), (49.75, 1.833, 1.623e-07), (49.56, 2.061, 1.733e-07), (49.33, 2.247, 1.824e-07), (49.07, 2.386, 1.891e-07), (48.79, 2.471, 1.933e-07), (-48.5, 2.5, 1.947e-07), (-48.79, 2.471, 1.933e-07), (-49.07, 2.386, 1.891e-07), (-49.33, 2.247, 1.824e-07), (-49.56, 2.061, 1.733e-07), (-49.75, 1.833, 1.623e-07), (-49.89, 1.574, 1.496e-07), (-49.97, 1.293, 1.359e-07), (-50.0, 1.192e-07, 7.302e-08), (-49.97, -0.2926, 5.877e-08), (-49.89, -0.574, 4.507e-08), (-49.75, -0.8334, 3.245e-08), (-49.56, -1.061, 2.139e-08), (-49.33, -1.247, 1.231e-08), (-49.07, -1.386, 5.558e-09), (-48.79, -1.471, 1.403e-09)], [], [(0, 1, 2, 3, 4, 5, 6, 7, 8, 9, 10, 11, 12, 13, 14, 15, 16, 17, 18, 19, 20, 21, 22, 23, 24, 25, 26, 27, 28, 29, 30, 31)])
me_mesh.use_remesh_fix_poles = True
me_mesh.use_remesh_preserve_attributes = False
me_mesh.use_mirror_vertex_groups = False
me_mesh.update()
me_mesh_004 = bpy.data.meshes.new('Mesh.004')
me_mesh_004.from_pydata([(48.5, -1.5, 0.0), (48.79, -1.471, 0.0), (49.07, -1.386, 0.0), (49.33, -1.247, 0.0), (49.56, -1.061, 0.0), (49.75, -0.8334, 0.0), (49.89, -0.574, 0.0), (49.97, -0.2926, 0.0), (50.0, -1.192e-07, 0.0), (49.97, 0.2926, 0.0), (49.89, 0.574, 0.0), (49.75, 0.8334, 0.0), (49.56, 1.061, 0.0), (49.33, 1.247, 0.0), (49.07, 1.386, 0.0), (48.79, 1.471, 0.0), (-48.5, 1.5, 0.0), (-48.79, 1.471, 0.0), (-49.07, 1.386, 0.0), (-49.33, 1.247, 0.0), (-49.56, 1.061, 0.0), (-49.75, 0.8334, 0.0), (-49.89, 0.574, 0.0), (-49.97, 0.2926, 0.0), (-50.0, 1.192e-07, 0.0), (-49.97, -0.2926, 0.0), (-49.89, -0.574, 0.0), (-49.75, -0.8334, 0.0), (-49.56, -1.061, 0.0), (-49.33, -1.247, 0.0), (-49.07, -1.386, 0.0), (-48.79, -1.471, 0.0)], [], [(0, 1, 2, 3, 4, 5, 6, 7, 8, 9, 10, 11, 12, 13, 14, 15, 16, 17, 18, 19, 20, 21, 22, 23, 24, 25, 26, 27, 28, 29, 30, 31)])
me_mesh_004.use_remesh_fix_poles = True
me_mesh_004.use_remesh_preserve_attributes = False
me_mesh_004.use_mirror_vertex_groups = False
me_mesh_004.update()

# ---- objects
ob_bottom = bpy.data.objects.new('Bottom', me_plane)
ob_soc_bottom_fillets = bpy.data.objects.new('SOC_Bottom.fillets', me_mesh_005)
ob_front = bpy.data.objects.new('Front', me_plane_001)
ob_bottom_notch_001 = bpy.data.objects.new('Bottom_notch.001', me_plane_007)
ob_bottom_notch_002 = bpy.data.objects.new('Bottom_notch.002', me_plane_008)
ob_soc_front_fillets = bpy.data.objects.new('SOC_Front.fillets', me_mesh_029)
ob_soc_bottom_notch_001_fillets = bpy.data.objects.new('SOC_Bottom_notch.001.fillets', me_mesh_043)
ob_soc_bottom_notch_002_fillets = bpy.data.objects.new('SOC_Bottom_notch.002.fillets', me_mesh_001)
ob_left = bpy.data.objects.new('Left', me_plane_004)
ob_bottom_notch = bpy.data.objects.new('Bottom_notch', me_plane_005)
ob_bottom_notch_003 = bpy.data.objects.new('Bottom_notch.003', me_plane_009)
ob_soc_left_fillets = bpy.data.objects.new('SOC_Left.fillets', me_mesh_026)
ob_soc_bottom_notch_003_fillets = bpy.data.objects.new('SOC_Bottom_notch.003.fillets', me_mesh)
ob_soc_bottom_notch_fillets = bpy.data.objects.new('SOC_Bottom_notch.fillets', me_mesh_004)

# ---- transforms, parenting, visibility, modifiers, constraints
ob_bottom.location = (-2.186e-06, 50.0, -6.0)
ob_bottom.rotation_euler = (-3.142, -2.849e-14, 3.142)
ob_bottom.display_type = 'WIRE'
ob_bottom.lineart.crease_threshold = 0.0
ob_soc_bottom_fillets.location = (-2.186e-06, 50.0, -6.0)
ob_soc_bottom_fillets.rotation_euler = (-3.258e-07, -3.142, -3.894e-07)
ob_soc_bottom_fillets.hide_select = True
ob_soc_bottom_fillets.lineart.crease_threshold = 0.0
_m = ob_soc_bottom_fillets.modifiers.new('SOC_Solidify', 'SOLIDIFY')
_m.thickness = 6.0
_m.nonmanifold_merge_threshold = 0.0003
ob_front.location = (2.186e-06, 6.0, 44.0)
ob_front.rotation_euler = (1.571, 3.821e-15, 9.425)
ob_front.scale = (1.0, 1.0, 1.0)
ob_front.display_type = 'WIRE'
ob_front.lineart.crease_threshold = 0.0
ob_bottom_notch_001.location = (1.319e-06, 6.0, -1.5)
ob_bottom_notch_001.rotation_euler = (1.571, -8.039e-14, -3.142)
ob_bottom_notch_001.scale = (0.9403, 1.0, 1.0)
ob_bottom_notch_001.display_type = 'WIRE'
ob_bottom_notch_001.lineart.crease_threshold = 0.0
ob_bottom_notch_002.location = (1.319e-06, 6.01, 92.5)
ob_bottom_notch_002.rotation_euler = (1.571, -8.039e-14, -3.142)
ob_bottom_notch_002.scale = (0.9403, 1.0, 1.0)
ob_bottom_notch_002.display_type = 'WIRE'
ob_bottom_notch_002.lineart.crease_threshold = 0.0
ob_soc_front_fillets.location = (2.186e-06, 6.0, 44.0)
ob_soc_front_fillets.rotation_euler = (1.571, -8.039e-14, -3.142)
ob_soc_front_fillets.scale = (1.0, 1.0, 1.0)
ob_soc_front_fillets.hide_select = True
ob_soc_front_fillets.lineart.crease_threshold = 0.0
_m = ob_soc_front_fillets.modifiers.new('SOC_Solidify', 'SOLIDIFY')
_m.thickness = 6.0
_m.nonmanifold_merge_threshold = 0.0003
_m = ob_soc_front_fillets.modifiers.new('SOC_Boolean.Bottom_notch.001', 'BOOLEAN')
_m.object = ob_soc_bottom_notch_001_fillets
_m.solver = 'FAST'
_m = ob_soc_front_fillets.modifiers.new('SOC_Boolean.Bottom_notch.002', 'BOOLEAN')
_m.object = ob_soc_bottom_notch_002_fillets
_m.solver = 'FAST'
ob_soc_bottom_notch_001_fillets.location = (1.319e-06, 7.0, -1.5)
ob_soc_bottom_notch_001_fillets.rotation_euler = (1.571, -1.206e-13, -3.142)
ob_soc_bottom_notch_001_fillets.scale = (0.9403, 1.0, 1.0)
ob_soc_bottom_notch_001_fillets.lineart.crease_threshold = 0.0
_m = ob_soc_bottom_notch_001_fillets.modifiers.new('SOC_Solidify', 'SOLIDIFY')
_m.thickness = 3.1
_m.nonmanifold_merge_threshold = 0.0003
ob_soc_bottom_notch_002_fillets.location = (1.319e-06, 6.01, 92.5)
ob_soc_bottom_notch_002_fillets.rotation_euler = (1.571, -1.206e-13, -3.142)
ob_soc_bottom_notch_002_fillets.scale = (0.9403, 1.0, 1.0)
ob_soc_bottom_notch_002_fillets.lineart.crease_threshold = 0.0
_m = ob_soc_bottom_notch_002_fillets.modifiers.new('SOC_Solidify', 'SOLIDIFY')
_m.thickness = 3.1
_m.nonmanifold_merge_threshold = 0.0003
ob_left.location = (44.0, 50.0, 44.0)
ob_left.rotation_euler = (1.571, 3.821e-15, 11.0)
ob_left.scale = (1.0, 1.0, 1.0)
ob_left.display_type = 'WIRE'
ob_left.lineart.crease_threshold = 0.0
ob_bottom_notch.location = (43.99, 50.0, -1.5)
ob_bottom_notch.rotation_euler = (1.571, 9.592e-14, -1.571)
ob_bottom_notch.scale = (0.9442, 1.0, 1.0)
ob_bottom_notch.display_type = 'WIRE'
ob_bottom_notch.lineart.crease_threshold = 0.0
ob_bottom_notch_003.location = (43.99, 50.0, 92.5)
ob_bottom_notch_003.rotation_euler = (1.571, 9.592e-14, -1.571)
ob_bottom_notch_003.scale = (0.9442, 1.0, 1.0)
ob_bottom_notch_003.display_type = 'WIRE'
ob_bottom_notch_003.lineart.crease_threshold = 0.0
ob_soc_left_fillets.location = (44.0, 50.0, 44.0)
ob_soc_left_fillets.rotation_euler = (1.571, 9.592e-14, -1.571)
ob_soc_left_fillets.scale = (1.0, 1.0, 1.0)
ob_soc_left_fillets.hide_select = True
ob_soc_left_fillets.lineart.crease_threshold = 0.0
_m = ob_soc_left_fillets.modifiers.new('SOC_Solidify', 'SOLIDIFY')
_m.thickness = 6.0
_m.nonmanifold_merge_threshold = 0.0003
_m = ob_soc_left_fillets.modifiers.new('SOC_Boolean.Bottom_notch.003', 'BOOLEAN')
_m.object = ob_soc_bottom_notch_003_fillets
_m.solver = 'FAST'
_m = ob_soc_left_fillets.modifiers.new('SOC_Boolean.Bottom_notch', 'BOOLEAN')
_m.object = ob_soc_bottom_notch_fillets
_m.solver = 'FAST'
ob_soc_bottom_notch_003_fillets.location = (43.99, 50.0, 92.5)
ob_soc_bottom_notch_003_fillets.rotation_euler = (1.571, -5.96e-08, -1.571)
ob_soc_bottom_notch_003_fillets.scale = (0.9442, 1.0, 1.0)
ob_soc_bottom_notch_003_fillets.lineart.crease_threshold = 0.0
_m = ob_soc_bottom_notch_003_fillets.modifiers.new('SOC_Solidify', 'SOLIDIFY')
_m.thickness = 3.1
_m.nonmanifold_merge_threshold = 0.0003
ob_soc_bottom_notch_fillets.location = (43.99, 50.0, -1.5)
ob_soc_bottom_notch_fillets.rotation_euler = (1.571, -5.96e-08, -1.571)
ob_soc_bottom_notch_fillets.scale = (0.9442, 1.0, 1.0)
ob_soc_bottom_notch_fillets.lineart.crease_threshold = 0.0
_m = ob_soc_bottom_notch_fillets.modifiers.new('SOC_Solidify', 'SOLIDIFY')
_m.thickness = 3.1
_m.nonmanifold_merge_threshold = 0.0003

# ---- collection membership
col_bottom.objects.link(ob_bottom)
col_soc_internal_001.objects.link(ob_soc_bottom_fillets)
col_front.objects.link(ob_front)
col_front.objects.link(ob_bottom_notch_001)
col_front.objects.link(ob_bottom_notch_002)
col_soc_internal_002.objects.link(ob_soc_front_fillets)
col_soc_internal_002.objects.link(ob_soc_bottom_notch_001_fillets)
col_soc_internal_002.objects.link(ob_soc_bottom_notch_002_fillets)
col_left.objects.link(ob_left)
col_left.objects.link(ob_bottom_notch)
col_left.objects.link(ob_bottom_notch_003)
col_soc_internal.objects.link(ob_soc_left_fillets)
col_soc_internal.objects.link(ob_soc_bottom_notch_003_fillets)
col_soc_internal.objects.link(ob_soc_bottom_notch_fillets)

# ---- scene / render settings (as saved in the file)
scene.frame_start = 1; scene.frame_end = 250; scene.frame_set(1)
scene.render.engine = 'BLENDER_EEVEE_NEXT'
scene.cycles.use_denoising = False
scene.cycles.samples = 128
scene.cycles.sampling_pattern = 'TABULATED_SOBOL'
scene.cycles.use_adaptive_sampling = False
scene.cycles.use_light_tree = False
scene.view_settings.view_transform = 'Filmic'
scene.unit_settings.scale_length = 0.001
bpy.context.view_layer.update()

# ---- added for rendering (the .blend has no active camera and no usable light): camera, sun
cam_auto = bpy.data.cameras.new('AutoCamera')
cam_auto.lens = 50.0
cam_auto.sensor_width = 36.0
cam_auto.clip_end = 2826.0
ob_auto_camera = bpy.data.objects.new('AutoCamera', cam_auto)
scene.collection.objects.link(ob_auto_camera)
ob_auto_camera.location = (161.026, -143.231, 173.541)
ob_auto_camera.rotation_euler = (1.09748, -7.21219e-08, 0.694738)
scene.camera = ob_auto_camera
light_auto_sun = bpy.data.lights.new('AutoSun', 'SUN')
light_auto_sun.energy = 3.0
light_auto_sun.angle = 0.0523599
ob_auto_sun = bpy.data.objects.new('AutoSun', light_auto_sun)
scene.collection.objects.link(ob_auto_sun)
ob_auto_sun.rotation_euler = (0.872665, 0.174533, 0.523599)
bpy.context.view_layer.update()
